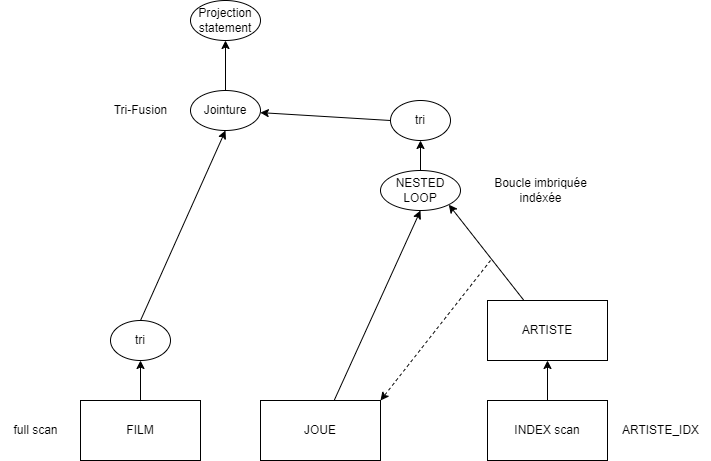

The diagram above was exported from draw.io. Its source (the exported page's mxGraphModel, read from the mxfile embedded in the PNG):
<mxGraphModel dx="710" dy="1663" grid="1" gridSize="10" guides="1" tooltips="1" connect="1" arrows="1" fold="1" page="1" pageScale="1" pageWidth="850" pageHeight="1100" math="0" shadow="0">
  <root>
    <mxCell id="0" />
    <mxCell id="1" parent="0" />
    <mxCell id="4" style="edgeStyle=none;html=1;exitX=0.5;exitY=0;exitDx=0;exitDy=0;entryX=0.5;entryY=1;entryDx=0;entryDy=0;" parent="1" source="2" target="5" edge="1">
      <mxGeometry relative="1" as="geometry">
        <mxPoint x="250" y="290" as="targetPoint" />
      </mxGeometry>
    </mxCell>
    <mxCell id="2" value="FILM" style="whiteSpace=wrap;html=1;" parent="1" vertex="1">
      <mxGeometry x="190" y="360" width="120" height="60" as="geometry" />
    </mxCell>
    <mxCell id="3" value="full scan" style="text;html=1;align=center;verticalAlign=middle;resizable=0;points=[];autosize=1;strokeColor=none;fillColor=none;" parent="1" vertex="1">
      <mxGeometry x="110" y="375" width="70" height="30" as="geometry" />
    </mxCell>
    <mxCell id="20" style="edgeStyle=none;html=1;exitX=0.5;exitY=0;exitDx=0;exitDy=0;entryX=0.5;entryY=1;entryDx=0;entryDy=0;" parent="1" source="5" target="18" edge="1">
      <mxGeometry relative="1" as="geometry" />
    </mxCell>
    <mxCell id="5" value="tri" style="ellipse;whiteSpace=wrap;html=1;" parent="1" vertex="1">
      <mxGeometry x="220" y="280" width="60" height="40" as="geometry" />
    </mxCell>
    <mxCell id="12" style="edgeStyle=none;html=1;entryX=0.5;entryY=1;entryDx=0;entryDy=0;" parent="1" source="6" target="7" edge="1">
      <mxGeometry relative="1" as="geometry" />
    </mxCell>
    <mxCell id="6" value="INDEX scan" style="whiteSpace=wrap;html=1;" parent="1" vertex="1">
      <mxGeometry x="597" y="360" width="120" height="60" as="geometry" />
    </mxCell>
    <mxCell id="13" style="edgeStyle=none;html=1;entryX=1;entryY=1;entryDx=0;entryDy=0;" parent="1" source="7" target="10" edge="1">
      <mxGeometry relative="1" as="geometry" />
    </mxCell>
    <mxCell id="7" value="ARTISTE" style="whiteSpace=wrap;html=1;" parent="1" vertex="1">
      <mxGeometry x="597" y="260" width="120" height="60" as="geometry" />
    </mxCell>
    <mxCell id="8" value="ARTISTE_IDX" style="text;html=1;align=center;verticalAlign=middle;resizable=0;points=[];autosize=1;strokeColor=none;fillColor=none;" parent="1" vertex="1">
      <mxGeometry x="720" y="375" width="100" height="30" as="geometry" />
    </mxCell>
    <mxCell id="11" style="edgeStyle=none;html=1;entryX=0.5;entryY=1;entryDx=0;entryDy=0;" parent="1" source="9" target="10" edge="1">
      <mxGeometry relative="1" as="geometry" />
    </mxCell>
    <mxCell id="9" value="JOUE" style="whiteSpace=wrap;html=1;" parent="1" vertex="1">
      <mxGeometry x="370" y="360" width="120" height="60" as="geometry" />
    </mxCell>
    <mxCell id="16" style="edgeStyle=none;html=1;exitX=0.5;exitY=0;exitDx=0;exitDy=0;entryX=0.5;entryY=1;entryDx=0;entryDy=0;" parent="1" source="10" target="15" edge="1">
      <mxGeometry relative="1" as="geometry" />
    </mxCell>
    <mxCell id="10" value="NESTED LOOP" style="ellipse;whiteSpace=wrap;html=1;" parent="1" vertex="1">
      <mxGeometry x="490" y="130" width="80" height="40" as="geometry" />
    </mxCell>
    <mxCell id="19" style="edgeStyle=none;html=1;exitX=0;exitY=0.5;exitDx=0;exitDy=0;" parent="1" source="15" target="18" edge="1">
      <mxGeometry relative="1" as="geometry" />
    </mxCell>
    <mxCell id="15" value="tri" style="ellipse;whiteSpace=wrap;html=1;" parent="1" vertex="1">
      <mxGeometry x="500" y="60" width="60" height="40" as="geometry" />
    </mxCell>
    <mxCell id="23" style="edgeStyle=none;html=1;exitX=0.5;exitY=0;exitDx=0;exitDy=0;entryX=0.5;entryY=1;entryDx=0;entryDy=0;" parent="1" source="18" target="24" edge="1">
      <mxGeometry relative="1" as="geometry">
        <mxPoint x="335" y="10" as="targetPoint" />
      </mxGeometry>
    </mxCell>
    <mxCell id="18" value="Jointure" style="ellipse;whiteSpace=wrap;html=1;" parent="1" vertex="1">
      <mxGeometry x="300" y="50" width="70" height="40" as="geometry" />
    </mxCell>
    <mxCell id="21" value="Tri-Fusion" style="text;html=1;align=center;verticalAlign=middle;resizable=0;points=[];autosize=1;strokeColor=none;fillColor=none;" parent="1" vertex="1">
      <mxGeometry x="210" y="55" width="80" height="30" as="geometry" />
    </mxCell>
    <mxCell id="22" value="Boucle imbriquée &lt;br&gt;indéxée" style="text;html=1;align=center;verticalAlign=middle;resizable=0;points=[];autosize=1;strokeColor=none;fillColor=none;" parent="1" vertex="1">
      <mxGeometry x="590" y="130" width="120" height="40" as="geometry" />
    </mxCell>
    <mxCell id="24" value="Projection statement" style="ellipse;whiteSpace=wrap;html=1;" parent="1" vertex="1">
      <mxGeometry x="300" y="-40" width="70" height="40" as="geometry" />
    </mxCell>
    <mxCell id="25" style="edgeStyle=none;html=1;entryX=1;entryY=0;entryDx=0;entryDy=0;dashed=1;" edge="1" parent="1" target="9">
      <mxGeometry relative="1" as="geometry">
        <mxPoint x="600" y="220" as="sourcePoint" />
        <mxPoint x="568.2842712474619" y="174.14213562373106" as="targetPoint" />
      </mxGeometry>
    </mxCell>
  </root>
</mxGraphModel>